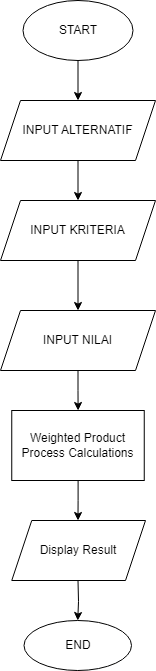

The diagram above was exported from draw.io. Its source (the exported page's mxGraphModel, read from the mxfile embedded in the PNG):
<mxGraphModel dx="1050" dy="571" grid="1" gridSize="10" guides="1" tooltips="1" connect="1" arrows="1" fold="1" page="1" pageScale="1" pageWidth="850" pageHeight="1100" math="0" shadow="0">
  <root>
    <mxCell id="0" />
    <mxCell id="1" parent="0" />
    <mxCell id="2lEBSxOCj5pUIABGU2Eq-9" value="" style="edgeStyle=orthogonalEdgeStyle;rounded=0;orthogonalLoop=1;jettySize=auto;html=1;strokeWidth=1;" edge="1" parent="1" source="2lEBSxOCj5pUIABGU2Eq-7" target="2lEBSxOCj5pUIABGU2Eq-8">
      <mxGeometry relative="1" as="geometry" />
    </mxCell>
    <mxCell id="2lEBSxOCj5pUIABGU2Eq-7" value="START" style="ellipse;whiteSpace=wrap;html=1;" vertex="1" parent="1">
      <mxGeometry x="397.5" y="130" width="110" height="60" as="geometry" />
    </mxCell>
    <mxCell id="2lEBSxOCj5pUIABGU2Eq-11" value="" style="edgeStyle=orthogonalEdgeStyle;rounded=0;orthogonalLoop=1;jettySize=auto;html=1;strokeWidth=1;" edge="1" parent="1" source="2lEBSxOCj5pUIABGU2Eq-8" target="2lEBSxOCj5pUIABGU2Eq-10">
      <mxGeometry relative="1" as="geometry" />
    </mxCell>
    <mxCell id="2lEBSxOCj5pUIABGU2Eq-8" value="INPUT ALTERNATIF" style="shape=parallelogram;perimeter=parallelogramPerimeter;whiteSpace=wrap;html=1;fixedSize=1;strokeWidth=1;" vertex="1" parent="1">
      <mxGeometry x="375" y="230" width="155" height="60" as="geometry" />
    </mxCell>
    <mxCell id="2lEBSxOCj5pUIABGU2Eq-15" value="" style="edgeStyle=orthogonalEdgeStyle;rounded=0;orthogonalLoop=1;jettySize=auto;html=1;strokeWidth=1;" edge="1" parent="1" source="2lEBSxOCj5pUIABGU2Eq-10" target="2lEBSxOCj5pUIABGU2Eq-14">
      <mxGeometry relative="1" as="geometry" />
    </mxCell>
    <mxCell id="2lEBSxOCj5pUIABGU2Eq-10" value="INPUT KRITERIA" style="shape=parallelogram;perimeter=parallelogramPerimeter;whiteSpace=wrap;html=1;fixedSize=1;strokeWidth=1;" vertex="1" parent="1">
      <mxGeometry x="375" y="330" width="155" height="60" as="geometry" />
    </mxCell>
    <mxCell id="2lEBSxOCj5pUIABGU2Eq-17" value="" style="edgeStyle=orthogonalEdgeStyle;rounded=0;orthogonalLoop=1;jettySize=auto;html=1;strokeWidth=1;" edge="1" parent="1" source="2lEBSxOCj5pUIABGU2Eq-14" target="2lEBSxOCj5pUIABGU2Eq-16">
      <mxGeometry relative="1" as="geometry" />
    </mxCell>
    <mxCell id="2lEBSxOCj5pUIABGU2Eq-14" value="INPUT NILAI" style="shape=parallelogram;perimeter=parallelogramPerimeter;whiteSpace=wrap;html=1;fixedSize=1;strokeWidth=1;" vertex="1" parent="1">
      <mxGeometry x="375" y="440" width="155" height="60" as="geometry" />
    </mxCell>
    <mxCell id="2lEBSxOCj5pUIABGU2Eq-19" value="" style="edgeStyle=orthogonalEdgeStyle;rounded=0;orthogonalLoop=1;jettySize=auto;html=1;strokeWidth=1;" edge="1" parent="1" source="2lEBSxOCj5pUIABGU2Eq-16">
      <mxGeometry relative="1" as="geometry">
        <mxPoint x="452.5" y="650" as="targetPoint" />
      </mxGeometry>
    </mxCell>
    <mxCell id="2lEBSxOCj5pUIABGU2Eq-16" value="Weighted Product Process Calculations" style="whiteSpace=wrap;html=1;strokeWidth=1;" vertex="1" parent="1">
      <mxGeometry x="386.25" y="540" width="132.5" height="70" as="geometry" />
    </mxCell>
    <mxCell id="2lEBSxOCj5pUIABGU2Eq-22" value="" style="edgeStyle=orthogonalEdgeStyle;rounded=0;orthogonalLoop=1;jettySize=auto;html=1;" edge="1" parent="1" target="2lEBSxOCj5pUIABGU2Eq-21">
      <mxGeometry relative="1" as="geometry">
        <mxPoint x="452.5" y="710" as="sourcePoint" />
      </mxGeometry>
    </mxCell>
    <mxCell id="2lEBSxOCj5pUIABGU2Eq-21" value="END" style="ellipse;whiteSpace=wrap;html=1;strokeWidth=1;" vertex="1" parent="1">
      <mxGeometry x="398.5" y="750" width="107.51" height="50" as="geometry" />
    </mxCell>
    <mxCell id="2lEBSxOCj5pUIABGU2Eq-23" value="Display Result" style="shape=parallelogram;perimeter=parallelogramPerimeter;whiteSpace=wrap;html=1;fixedSize=1;" vertex="1" parent="1">
      <mxGeometry x="386.25" y="650" width="133.75" height="60" as="geometry" />
    </mxCell>
  </root>
</mxGraphModel>